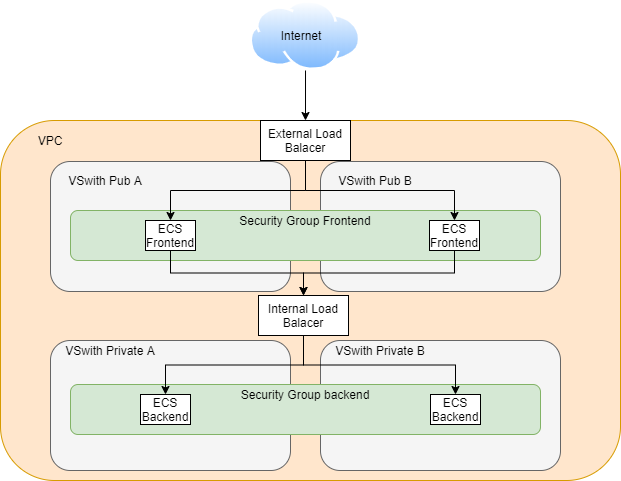

The diagram above was exported from draw.io. Its source (the exported page's mxGraphModel, read from the mxfile embedded in the PNG):
<mxGraphModel dx="1038" dy="536" grid="1" gridSize="10" guides="1" tooltips="1" connect="1" arrows="1" fold="1" page="1" pageScale="1" pageWidth="827" pageHeight="1169" math="0" shadow="0">
  <root>
    <mxCell id="0" />
    <mxCell id="1" parent="0" />
    <mxCell id="33P7h5gTiDF_tFZILGou-42" style="edgeStyle=orthogonalEdgeStyle;rounded=0;orthogonalLoop=1;jettySize=auto;html=1;exitX=0.5;exitY=1;exitDx=0;exitDy=0;entryX=0.5;entryY=0;entryDx=0;entryDy=0;" edge="1" parent="1" source="33P7h5gTiDF_tFZILGou-1" target="33P7h5gTiDF_tFZILGou-41">
      <mxGeometry relative="1" as="geometry" />
    </mxCell>
    <mxCell id="33P7h5gTiDF_tFZILGou-1" value="" style="aspect=fixed;perimeter=ellipsePerimeter;html=1;align=center;shadow=0;dashed=0;spacingTop=3;image;image=img/lib/active_directory/internet_cloud.svg;" vertex="1" parent="1">
      <mxGeometry x="319.45" y="60" width="111.11" height="70" as="geometry" />
    </mxCell>
    <mxCell id="33P7h5gTiDF_tFZILGou-2" value="" style="rounded=1;whiteSpace=wrap;html=1;fillColor=#ffe6cc;strokeColor=#d79b00;" vertex="1" parent="1">
      <mxGeometry x="70" y="180" width="620" height="360" as="geometry" />
    </mxCell>
    <mxCell id="33P7h5gTiDF_tFZILGou-7" value="" style="rounded=1;whiteSpace=wrap;html=1;fillColor=#f5f5f5;strokeColor=#666666;fontColor=#333333;" vertex="1" parent="1">
      <mxGeometry x="390" y="400" width="240" height="130" as="geometry" />
    </mxCell>
    <mxCell id="33P7h5gTiDF_tFZILGou-10" value="VPC" style="text;html=1;strokeColor=none;fillColor=none;align=center;verticalAlign=middle;whiteSpace=wrap;rounded=0;" vertex="1" parent="1">
      <mxGeometry x="100" y="190" width="40" height="20" as="geometry" />
    </mxCell>
    <mxCell id="33P7h5gTiDF_tFZILGou-16" value="" style="rounded=1;whiteSpace=wrap;html=1;fillColor=#f5f5f5;strokeColor=#666666;fontColor=#333333;" vertex="1" parent="1">
      <mxGeometry x="120" y="221" width="240" height="130" as="geometry" />
    </mxCell>
    <mxCell id="33P7h5gTiDF_tFZILGou-17" value="" style="rounded=1;whiteSpace=wrap;html=1;fillColor=#f5f5f5;strokeColor=#666666;fontColor=#333333;" vertex="1" parent="1">
      <mxGeometry x="390" y="221" width="240" height="130" as="geometry" />
    </mxCell>
    <mxCell id="33P7h5gTiDF_tFZILGou-18" value="" style="rounded=1;whiteSpace=wrap;html=1;fillColor=#f5f5f5;strokeColor=#666666;fontColor=#333333;" vertex="1" parent="1">
      <mxGeometry x="120" y="400" width="240" height="130" as="geometry" />
    </mxCell>
    <mxCell id="33P7h5gTiDF_tFZILGou-8" value="" style="rounded=1;whiteSpace=wrap;html=1;fillColor=#d5e8d4;strokeColor=#82b366;" vertex="1" parent="1">
      <mxGeometry x="140" y="270" width="470" height="50" as="geometry" />
    </mxCell>
    <mxCell id="33P7h5gTiDF_tFZILGou-30" value="" style="rounded=1;whiteSpace=wrap;html=1;fillColor=#d5e8d4;strokeColor=#82b366;" vertex="1" parent="1">
      <mxGeometry x="140" y="444" width="470" height="50" as="geometry" />
    </mxCell>
    <mxCell id="33P7h5gTiDF_tFZILGou-19" value="VSwith Pub A" style="text;html=1;strokeColor=none;fillColor=none;align=center;verticalAlign=middle;whiteSpace=wrap;rounded=0;" vertex="1" parent="1">
      <mxGeometry x="130" y="230" width="90" height="20" as="geometry" />
    </mxCell>
    <mxCell id="33P7h5gTiDF_tFZILGou-20" value="VSwith Pub B" style="text;html=1;strokeColor=none;fillColor=none;align=center;verticalAlign=middle;whiteSpace=wrap;rounded=0;" vertex="1" parent="1">
      <mxGeometry x="400" y="230" width="90" height="20" as="geometry" />
    </mxCell>
    <mxCell id="33P7h5gTiDF_tFZILGou-21" value="VSwith Private A" style="text;html=1;strokeColor=none;fillColor=none;align=center;verticalAlign=middle;whiteSpace=wrap;rounded=0;" vertex="1" parent="1">
      <mxGeometry x="130" y="400" width="100" height="20" as="geometry" />
    </mxCell>
    <mxCell id="33P7h5gTiDF_tFZILGou-22" value="VSwith Private B" style="text;html=1;strokeColor=none;fillColor=none;align=center;verticalAlign=middle;whiteSpace=wrap;rounded=0;" vertex="1" parent="1">
      <mxGeometry x="400" y="400" width="100" height="20" as="geometry" />
    </mxCell>
    <mxCell id="33P7h5gTiDF_tFZILGou-23" value="Security Group Frontend" style="text;html=1;strokeColor=none;fillColor=none;align=center;verticalAlign=middle;whiteSpace=wrap;rounded=0;" vertex="1" parent="1">
      <mxGeometry x="305" y="270" width="140" height="20" as="geometry" />
    </mxCell>
    <mxCell id="33P7h5gTiDF_tFZILGou-24" value="Security Group backend" style="text;html=1;strokeColor=none;fillColor=none;align=center;verticalAlign=middle;whiteSpace=wrap;rounded=0;" vertex="1" parent="1">
      <mxGeometry x="305" y="444" width="140" height="20" as="geometry" />
    </mxCell>
    <mxCell id="33P7h5gTiDF_tFZILGou-45" style="edgeStyle=orthogonalEdgeStyle;rounded=0;orthogonalLoop=1;jettySize=auto;html=1;exitX=0.5;exitY=1;exitDx=0;exitDy=0;entryX=0.5;entryY=0;entryDx=0;entryDy=0;" edge="1" parent="1" source="33P7h5gTiDF_tFZILGou-26" target="33P7h5gTiDF_tFZILGou-35">
      <mxGeometry relative="1" as="geometry" />
    </mxCell>
    <mxCell id="33P7h5gTiDF_tFZILGou-26" value="ECS Frontend" style="rounded=0;whiteSpace=wrap;html=1;" vertex="1" parent="1">
      <mxGeometry x="215" y="280" width="50" height="30" as="geometry" />
    </mxCell>
    <mxCell id="33P7h5gTiDF_tFZILGou-47" style="edgeStyle=orthogonalEdgeStyle;rounded=0;orthogonalLoop=1;jettySize=auto;html=1;exitX=0.5;exitY=1;exitDx=0;exitDy=0;entryX=0.5;entryY=0;entryDx=0;entryDy=0;" edge="1" parent="1" source="33P7h5gTiDF_tFZILGou-29" target="33P7h5gTiDF_tFZILGou-35">
      <mxGeometry relative="1" as="geometry" />
    </mxCell>
    <mxCell id="33P7h5gTiDF_tFZILGou-29" value="ECS Frontend" style="rounded=0;whiteSpace=wrap;html=1;" vertex="1" parent="1">
      <mxGeometry x="499" y="280" width="50" height="30" as="geometry" />
    </mxCell>
    <mxCell id="33P7h5gTiDF_tFZILGou-32" value="ECS Backend" style="rounded=0;whiteSpace=wrap;html=1;" vertex="1" parent="1">
      <mxGeometry x="500" y="454" width="50" height="30" as="geometry" />
    </mxCell>
    <mxCell id="33P7h5gTiDF_tFZILGou-33" value="ECS Backend" style="rounded=0;whiteSpace=wrap;html=1;" vertex="1" parent="1">
      <mxGeometry x="210" y="454" width="50" height="30" as="geometry" />
    </mxCell>
    <mxCell id="33P7h5gTiDF_tFZILGou-48" style="edgeStyle=orthogonalEdgeStyle;rounded=0;orthogonalLoop=1;jettySize=auto;html=1;exitX=0.5;exitY=1;exitDx=0;exitDy=0;entryX=0.5;entryY=0;entryDx=0;entryDy=0;" edge="1" parent="1" source="33P7h5gTiDF_tFZILGou-35" target="33P7h5gTiDF_tFZILGou-33">
      <mxGeometry relative="1" as="geometry" />
    </mxCell>
    <mxCell id="33P7h5gTiDF_tFZILGou-49" style="edgeStyle=orthogonalEdgeStyle;rounded=0;orthogonalLoop=1;jettySize=auto;html=1;exitX=0.5;exitY=1;exitDx=0;exitDy=0;entryX=0.5;entryY=0;entryDx=0;entryDy=0;" edge="1" parent="1" source="33P7h5gTiDF_tFZILGou-35" target="33P7h5gTiDF_tFZILGou-32">
      <mxGeometry relative="1" as="geometry" />
    </mxCell>
    <mxCell id="33P7h5gTiDF_tFZILGou-35" value="Internal Load Balacer" style="rounded=0;whiteSpace=wrap;html=1;" vertex="1" parent="1">
      <mxGeometry x="328" y="355" width="90" height="40" as="geometry" />
    </mxCell>
    <mxCell id="33P7h5gTiDF_tFZILGou-50" style="edgeStyle=orthogonalEdgeStyle;rounded=0;orthogonalLoop=1;jettySize=auto;html=1;exitX=0.5;exitY=1;exitDx=0;exitDy=0;entryX=0.5;entryY=0;entryDx=0;entryDy=0;" edge="1" parent="1" source="33P7h5gTiDF_tFZILGou-41" target="33P7h5gTiDF_tFZILGou-26">
      <mxGeometry relative="1" as="geometry" />
    </mxCell>
    <mxCell id="33P7h5gTiDF_tFZILGou-51" style="edgeStyle=orthogonalEdgeStyle;rounded=0;orthogonalLoop=1;jettySize=auto;html=1;exitX=0.5;exitY=1;exitDx=0;exitDy=0;entryX=0.5;entryY=0;entryDx=0;entryDy=0;" edge="1" parent="1" source="33P7h5gTiDF_tFZILGou-41" target="33P7h5gTiDF_tFZILGou-29">
      <mxGeometry relative="1" as="geometry" />
    </mxCell>
    <mxCell id="33P7h5gTiDF_tFZILGou-41" value="External Load Balacer" style="rounded=0;whiteSpace=wrap;html=1;" vertex="1" parent="1">
      <mxGeometry x="330" y="180" width="90" height="40" as="geometry" />
    </mxCell>
    <mxCell id="33P7h5gTiDF_tFZILGou-44" value="Internet" style="text;html=1;strokeColor=none;fillColor=none;align=center;verticalAlign=middle;whiteSpace=wrap;rounded=0;" vertex="1" parent="1">
      <mxGeometry x="351" y="85" width="40" height="20" as="geometry" />
    </mxCell>
  </root>
</mxGraphModel>